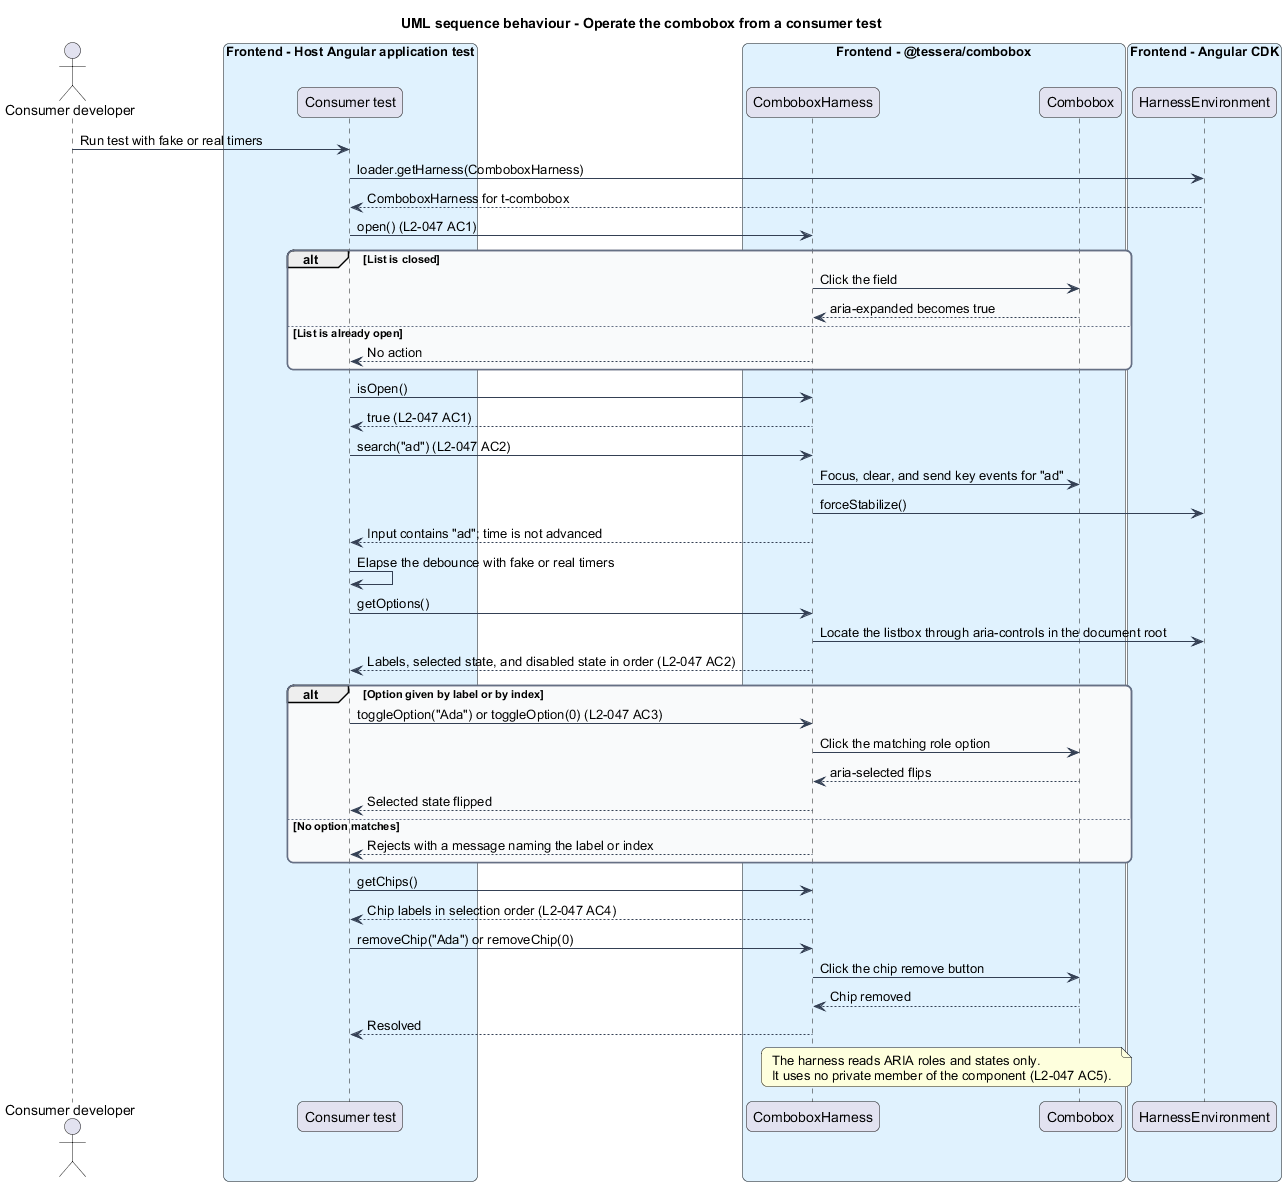

The diagram above was rendered by PlantUML. Its source (embedded in the PNG):
@startuml
title UML sequence behaviour - Operate the combobox from a consumer test
skinparam backgroundColor #FFFFFF
skinparam shadowing false
skinparam roundcorner 12
skinparam defaultFontName Arial
skinparam ArrowColor #344054
skinparam rectangle {
  BorderColor #344054
  FontColor #101828
}
skinparam package {
  BorderColor #667085
  FontColor #101828
  BackgroundColor #F9FAFB
}
actor "Consumer developer" as dev
box "Frontend - Host Angular application test" #E0F2FE
  participant "Consumer test" as test
end box
box "Frontend - @tessera/combobox" #E0F2FE
  participant "ComboboxHarness" as harness
  participant "Combobox" as cb
end box
box "Frontend - Angular CDK" #E0F2FE
  participant "HarnessEnvironment" as env
end box

dev -> test : Run test with fake or real timers
test -> env : loader.getHarness(ComboboxHarness)
env --> test : ComboboxHarness for t-combobox
test -> harness : open() (L2-047 AC1)
alt List is closed
  harness -> cb : Click the field
  cb --> harness : aria-expanded becomes true
else List is already open
  harness --> test : No action
end
test -> harness : isOpen()
harness --> test : true (L2-047 AC1)
test -> harness : search("ad") (L2-047 AC2)
harness -> cb : Focus, clear, and send key events for "ad"
harness -> env : forceStabilize()
harness --> test : Input contains "ad"; time is not advanced
test -> test : Elapse the debounce with fake or real timers
test -> harness : getOptions()
harness -> env : Locate the listbox through aria-controls in the document root
harness --> test : Labels, selected state, and disabled state in order (L2-047 AC2)
alt Option given by label or by index
  test -> harness : toggleOption("Ada") or toggleOption(0) (L2-047 AC3)
  harness -> cb : Click the matching role option
  cb --> harness : aria-selected flips
  harness --> test : Selected state flipped
else No option matches
  harness --> test : Rejects with a message naming the label or index
end
test -> harness : getChips()
harness --> test : Chip labels in selection order (L2-047 AC4)
test -> harness : removeChip("Ada") or removeChip(0)
harness -> cb : Click the chip remove button
cb --> harness : Chip removed
harness --> test : Resolved
note over harness, cb
  The harness reads ARIA roles and states only.
  It uses no private member of the component (L2-047 AC5).
end note
@enduml